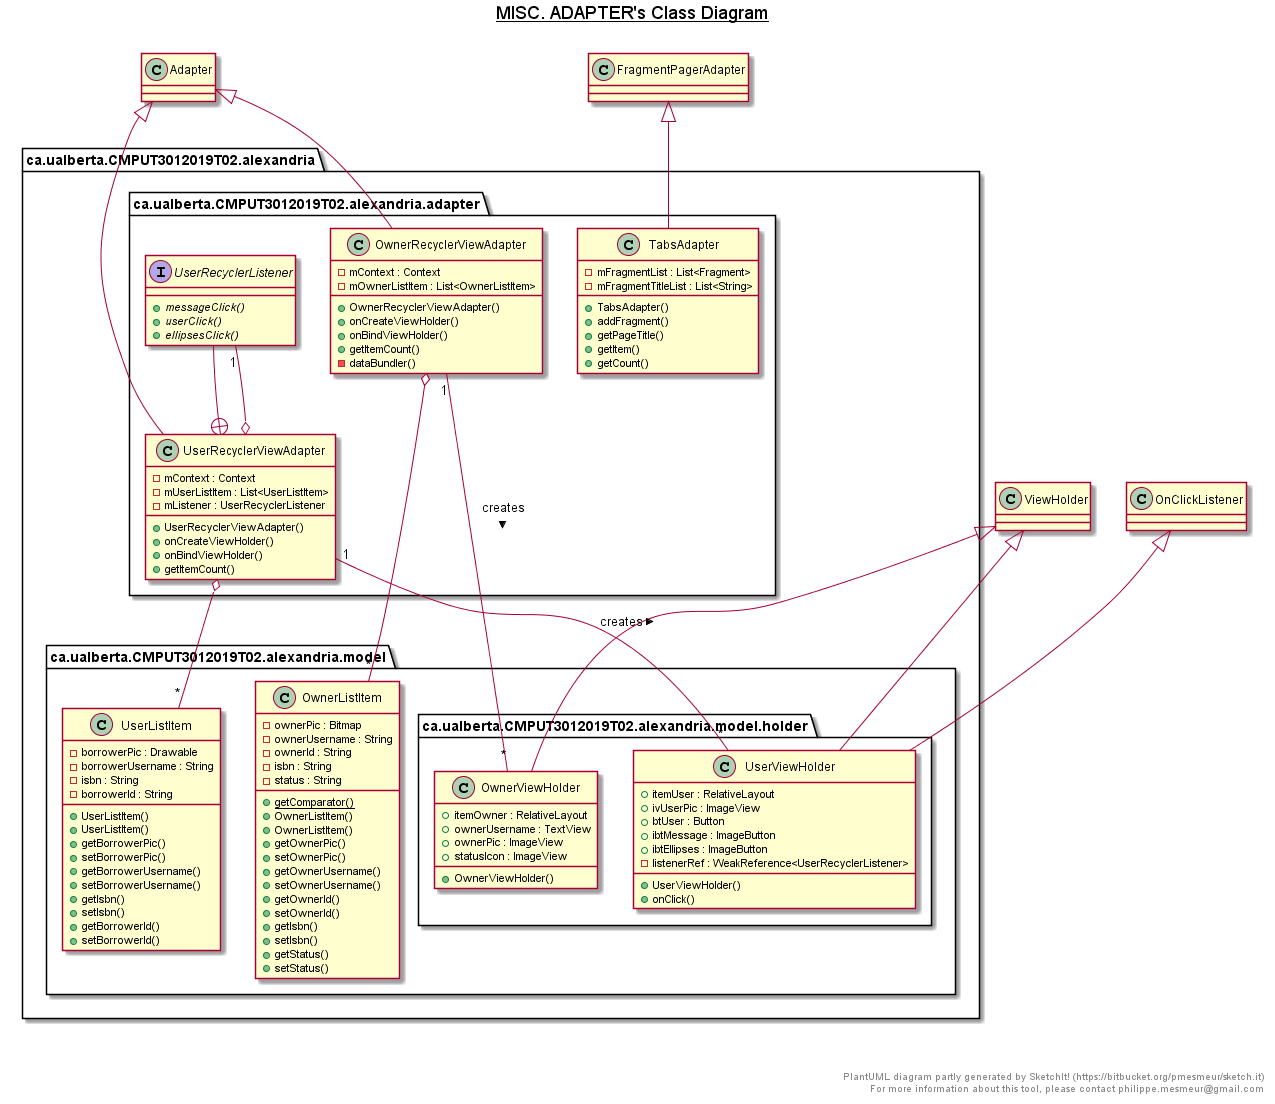

The diagram above was rendered by PlantUML. Its source (embedded in the PNG):
@startuml

title __MISC. ADAPTER's Class Diagram__\n

package ca.ualberta.CMPUT3012019T02.alexandria {
  package ca.ualberta.CMPUT3012019T02.alexandria.model {
    class OwnerListItem {
      - ownerPic : Bitmap
      - ownerUsername : String
      - ownerId : String
      - isbn : String
      - status : String
      {static} + getComparator()
      + OwnerListItem()
      + OwnerListItem()
      + getOwnerPic()
      + setOwnerPic()
      + getOwnerUsername()
      + setOwnerUsername()
      + getOwnerId()
      + setOwnerId()
      + getIsbn()
      + setIsbn()
      + getStatus()
      + setStatus()
    }
  }
}


package ca.ualberta.CMPUT3012019T02.alexandria {
  package ca.ualberta.CMPUT3012019T02.alexandria.model {
    class UserListItem {
      - borrowerPic : Drawable
      - borrowerUsername : String
      - isbn : String
      - borrowerId : String
      + UserListItem()
      + UserListItem()
      + getBorrowerPic()
      + setBorrowerPic()
      + getBorrowerUsername()
      + setBorrowerUsername()
      + getIsbn()
      + setIsbn()
      + getBorrowerId()
      + setBorrowerId()
    }
  }
}


package ca.ualberta.CMPUT3012019T02.alexandria {
  package ca.ualberta.CMPUT3012019T02.alexandria.adapter {
    class OwnerRecyclerViewAdapter {
      - mContext : Context
      - mOwnerListItem : List<OwnerListItem>
      + OwnerRecyclerViewAdapter()
      + onCreateViewHolder()
      + onBindViewHolder()
      + getItemCount()
      - dataBundler()
    }
  }
}


package ca.ualberta.CMPUT3012019T02.alexandria {
  package ca.ualberta.CMPUT3012019T02.alexandria.adapter {
    class TabsAdapter {
      - mFragmentList : List<Fragment>
      - mFragmentTitleList : List<String>
      + TabsAdapter()
      + addFragment()
      + getPageTitle()
      + getItem()
      + getCount()
    }
  }
}


package ca.ualberta.CMPUT3012019T02.alexandria {
  package ca.ualberta.CMPUT3012019T02.alexandria.adapter {
    class UserRecyclerViewAdapter {
      - mContext : Context
      - mUserListItem : List<UserListItem>
      - mListener : UserRecyclerListener
      + UserRecyclerViewAdapter()
      + onCreateViewHolder()
      + onBindViewHolder()
      + getItemCount()
    }
  }
}


package ca.ualberta.CMPUT3012019T02.alexandria {
  package ca.ualberta.CMPUT3012019T02.alexandria.adapter {
    interface UserRecyclerListener {
      {abstract} + messageClick()
      {abstract} + userClick()
      {abstract} + ellipsesClick()
    }
  }
}


package ca.ualberta.CMPUT3012019T02.alexandria {
  package ca.ualberta.CMPUT3012019T02.alexandria.model {
    package ca.ualberta.CMPUT3012019T02.alexandria.model.holder {
      class OwnerViewHolder {
        + itemOwner : RelativeLayout
        + ownerUsername : TextView
        + ownerPic : ImageView
        + statusIcon : ImageView
        + OwnerViewHolder()
      }
    }
  }
}


package ca.ualberta.CMPUT3012019T02.alexandria {
  package ca.ualberta.CMPUT3012019T02.alexandria.model {
    package ca.ualberta.CMPUT3012019T02.alexandria.model.holder {
      class UserViewHolder {
        + itemUser : RelativeLayout
        + ivUserPic : ImageView
        + btUser : Button
        + ibtMessage : ImageButton
        + ibtEllipses : ImageButton
        - listenerRef : WeakReference<UserRecyclerListener>
        + UserViewHolder()
        + onClick()
      }
    }
  }
}


OwnerViewHolder -up-|> ViewHolder
UserViewHolder -up-|> OnClickListener
UserViewHolder -up-|> ViewHolder
OwnerRecyclerViewAdapter -up-|> Adapter
OwnerRecyclerViewAdapter "1" -- "*" OwnerViewHolder : creates >
TabsAdapter -up-|> FragmentPagerAdapter
UserRecyclerViewAdapter -up-|> Adapter
UserRecyclerViewAdapter "1" -- "*" UserViewHolder : creates >
UserRecyclerViewAdapter +-up- UserRecyclerListener
UserRecyclerViewAdapter o-- "1" UserRecyclerListener
UserRecyclerViewAdapter o-- "*" UserListItem
OwnerRecyclerViewAdapter o-- "*" OwnerListItem


right footer


  PlantUML diagram partly generated by SketchIt! (https://bitbucket.org/pmesmeur/sketch.it)
  For more information about this tool, please contact philippe.mesmeur@gmail.com
endfooter

@enduml